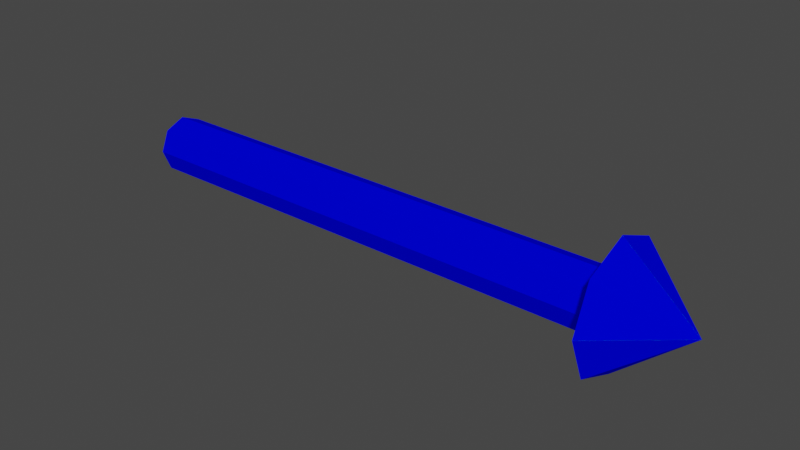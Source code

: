 # Source: Axes3DX.blend  (saved by Blender 2.83.19; exported with 4.5.12 LTS)
import bpy
from mathutils import Matrix  # noqa: F401  (used for matrix-valued properties, if any)

bpy.ops.wm.read_factory_settings(use_empty=True)
scene = bpy.context.scene
scene.name = 'Scene'

# ---- collections
col_collection = bpy.data.collections.new('Collection'); scene.collection.children.link(col_collection)

# ---- materials (node trees are filled in below, after node groups)
mat_xaxis = bpy.data.materials.new('Xaxis')
mat_xaxis.use_transparent_shadow = False
mat_yaxis = bpy.data.materials.new('Yaxis')
mat_yaxis.alpha_threshold = 0.0
mat_yaxis.use_transparent_shadow = False
mat_yaxis.line_color = (0.0, 0.0, 0.0, 1.0)
mat_zaxis = bpy.data.materials.new('Zaxis')
mat_zaxis.use_transparent_shadow = False

# ---- material node trees
mat_xaxis.use_nodes = True; mat_xaxis.node_tree.nodes.clear()
_N = mat_xaxis.node_tree.nodes; _L = mat_xaxis.node_tree.links
n0 = _N.new('ShaderNodeBsdfPrincipled'); n0.name = 'Principled BSDF'; n0.location = (10, 300)
n0.distribution = 'GGX'
n0.subsurface_method = 'BURLEY'
n0.inputs[0].default_value = (0.8, 0.0, 0.0007526, 1.0)
n0.inputs[3].default_value = 1.45
n0.inputs[13].default_value = 0.0
n0.inputs[27].default_value = (0.1, 0.0, 0.0, 1.0)
n0.inputs[28].default_value = 1.0
n1 = _N.new('ShaderNodeOutputMaterial'); n1.name = 'Material Output'; n1.location = (300, 300)
_L.new(n0.outputs[0], n1.inputs[0])
n1.is_active_output = True
mat_yaxis.use_nodes = True; mat_yaxis.node_tree.nodes.clear()
_N = mat_yaxis.node_tree.nodes; _L = mat_yaxis.node_tree.links
n0 = _N.new('ShaderNodeOutputMaterial'); n0.name = 'Material Output'; n0.location = (300, 300)
n1 = _N.new('ShaderNodeBsdfPrincipled'); n1.name = 'Principled BSDF'; n1.location = (10, 300)
n1.distribution = 'GGX'
n1.subsurface_method = 'BURLEY'
n1.inputs[0].default_value = (0.0, 0.8, 0.002137, 1.0)
n1.inputs[3].default_value = 1.45
n1.inputs[13].default_value = 0.0
n1.inputs[27].default_value = (0.0, 0.1, 0.0, 1.0)
n1.inputs[28].default_value = 1.0
_L.new(n1.outputs[0], n0.inputs[0])
n0.is_active_output = True
mat_zaxis.use_nodes = True; mat_zaxis.node_tree.nodes.clear()
_N = mat_zaxis.node_tree.nodes; _L = mat_zaxis.node_tree.links
n0 = _N.new('ShaderNodeBsdfPrincipled'); n0.name = 'Principled BSDF'; n0.location = (10, 300)
n0.distribution = 'GGX'
n0.subsurface_method = 'BURLEY'
n0.inputs[0].default_value = (0.0, 0.0006193, 0.8, 1.0)
n0.inputs[3].default_value = 1.45
n0.inputs[13].default_value = 0.0
n0.inputs[27].default_value = (0.0, 0.0, 0.1, 1.0)
n0.inputs[28].default_value = 1.0
n1 = _N.new('ShaderNodeOutputMaterial'); n1.name = 'Material Output'; n1.location = (300, 300)
_L.new(n0.outputs[0], n1.inputs[0])
n1.is_active_output = True

# ---- world
world_world = bpy.data.worlds.new('World'); scene.world = world_world
world_world.use_nodes = True; world_world.node_tree.nodes.clear()
_N = world_world.node_tree.nodes; _L = world_world.node_tree.links
n0 = _N.new('ShaderNodeOutputWorld'); n0.name = 'World Output'; n0.location = (300, 300)
n1 = _N.new('ShaderNodeBackground'); n1.name = 'Background'; n1.location = (10, 300)
n1.inputs[0].default_value = (0.05088, 0.05088, 0.05088, 1.0)
_L.new(n1.outputs[0], n0.inputs[0])
n0.is_active_output = True
world_world.color = (0.05088, 0.05088, 0.05088)
world_world.use_sun_shadow = False
world_world.sun_shadow_jitter_overblur = 0.0

# ---- meshes
me_axes = bpy.data.meshes.new('Axes')
me_axes.from_pydata([(0.0, 0.0, 2.186e-08), (1.0, 0.0, -2.186e-08), (0.0, 0.05, 2.186e-08), (0.8746, 0.1084, -2.128e-08), (0.0, 0.03536, -0.03536), (0.8746, 0.07663, -0.07663), (0.0, -2.186e-09, -0.05), (0.8746, -4.737e-09, -0.1084), (0.0, -0.03536, -0.03536), (0.8746, -0.07663, -0.07663), (0.0, -0.05, 2.623e-08), (0.8746, -0.1084, -1.18e-08), (0.0, -0.03536, 0.03536), (0.8746, -0.07663, 0.07663), (0.0, 5.962e-10, 0.05), (0.8746, 1.292e-09, 0.1084), (0.0, 0.03536, 0.03536), (0.8746, 0.07663, 0.07663), (0.0, 0.0, 2.186e-08), (1.0, 0.0, -2.186e-08), (0.0, 0.05, 2.186e-08), (0.8746, 0.1084, -2.128e-08), (0.0, 0.03536, -0.03536), (0.8746, 0.07663, -0.07663), (0.0, -2.186e-09, -0.05), (0.8746, -4.737e-09, -0.1084), (0.0, -0.03536, -0.03536), (0.8746, -0.07663, -0.07663), (0.0, -0.05, 2.623e-08), (0.8746, -0.1084, -1.18e-08), (0.0, -0.03536, 0.03536), (0.8746, -0.07663, 0.07663), (0.0, 5.962e-10, 0.05), (0.8746, 1.292e-09, 0.1084), (0.0, 0.03536, 0.03536), (0.8746, 0.07663, 0.07663), (0.0, 0.0, 2.188e-08), (1.0, 0.0, -2.186e-08), (0.0, 0.05002, 2.188e-08), (0.8746, 0.1084, -2.128e-08), (0.0, 0.03537, -0.03537), (0.8746, 0.07667, -0.07667), (0.0, -2.187e-09, -0.05002), (0.8746, -4.739e-09, -0.1084), (0.0, -0.03537, -0.03537), (0.8746, -0.07667, -0.07667), (0.0, -0.05002, 2.625e-08), (0.8746, -0.1084, -1.18e-08), (0.0, -0.03537, 0.03537), (0.8746, -0.07667, 0.07667), (0.0, 5.965e-10, 0.05003), (0.8746, 1.293e-09, 0.1084), (0.0, 0.03537, 0.03537), (0.8746, 0.07667, 0.07667), (0.866, -0.03536, 0.03536), (0.866, -2.187e-09, -0.05003), (0.866, -2.186e-09, -0.05), (0.866, 0.03537, 0.03537), (0.866, 0.03536, 0.03536), (0.866, 0.05002, -2.02e-08), (0.866, -0.05, -1.583e-08), (0.866, 0.03537, -0.03537), (0.866, 0.03536, -0.03536), (0.866, 5.965e-10, 0.05002), (0.866, 5.962e-10, 0.05), (0.866, -0.03536, -0.03536), (0.866, -0.03537, 0.03537), (0.866, -0.03536, 0.03536), (0.866, -2.186e-09, -0.05), (0.866, 0.05, -2.02e-08), (0.866, 0.03536, 0.03536), (0.866, -0.05002, -1.583e-08), (0.866, -0.05, -1.583e-08), (0.866, 0.03536, -0.03536), (0.866, 0.05, -2.02e-08), (0.866, 5.962e-10, 0.05), (0.866, -0.03537, -0.03537), (0.866, -0.03536, -0.03536)], [], [(0, 2, 4), (1, 5, 3), (2, 74, 62, 4), (0, 4, 6), (1, 7, 5), (4, 62, 56, 6), (0, 6, 8), (1, 9, 7), (6, 56, 77, 8), (0, 8, 10), (1, 11, 9), (8, 77, 72, 10), (0, 10, 12), (1, 13, 11), (10, 72, 67, 12), (0, 12, 14), (1, 15, 13), (12, 67, 64, 14), (0, 14, 16), (1, 17, 15), (14, 64, 58, 16), (0, 16, 2), (1, 3, 17), (16, 58, 74, 2), (18, 20, 22), (19, 23, 21), (20, 69, 73, 22), (18, 22, 24), (19, 25, 23), (22, 73, 68, 24), (18, 24, 26), (19, 27, 25), (24, 68, 65, 26), (18, 26, 28), (19, 29, 27), (26, 65, 60, 28), (18, 28, 30), (19, 31, 29), (28, 60, 54, 30), (18, 30, 32), (19, 33, 31), (30, 54, 75, 32), (18, 32, 34), (19, 35, 33), (32, 75, 70, 34), (18, 34, 20), (19, 21, 35), (34, 70, 69, 20), (36, 38, 40), (37, 41, 39), (38, 59, 61, 40), (36, 40, 42), (37, 43, 41), (40, 61, 55, 42), (36, 42, 44), (37, 45, 43), (42, 55, 76, 44), (36, 44, 46), (37, 47, 45), (44, 76, 71, 46), (36, 46, 48), (37, 49, 47), (46, 71, 66, 48), (36, 48, 50), (37, 51, 49), (48, 66, 63, 50), (36, 50, 52), (37, 53, 51), (50, 63, 57, 52), (36, 52, 38), (37, 39, 53), (52, 57, 59, 38), (67, 72, 11, 13), (55, 61, 41, 43), (58, 64, 15, 17), (71, 76, 45, 47), (73, 69, 21, 23), (63, 66, 49, 51), (65, 68, 25, 27), (59, 57, 53, 39), (54, 60, 29, 31), (56, 62, 5, 7), (70, 75, 33, 35), (72, 77, 9, 11), (61, 59, 39, 41), (64, 67, 13, 15), (76, 55, 43, 45), (74, 58, 17, 3), (66, 71, 47, 49), (68, 73, 23, 25), (57, 63, 51, 53), (60, 65, 27, 29), (62, 74, 3, 5), (75, 54, 31, 33), (77, 56, 7, 9), (69, 70, 35, 21)])
me_axes.polygons.foreach_set('material_index', [0, 0, 0, 0, 0, 0, 0, 0, 0, 0, 0, 0, 0, 0, 0, 0, 0, 0, 0, 0, 0, 0, 0, 0, 1, 1, 1, 1, 1, 1, 1, 1, 1, 1, 1, 1, 1, 1, 1, 1, 1, 1, 1, 1, 1, 1, 1, 1, 2, 2, 2, 2, 2, 2, 2, 2, 2, 2, 2, 2, 2, 2, 2, 2, 2, 2, 2, 2, 2, 2, 2, 2, 0, 2, 0, 2, 1, 2, 1, 2, 1, 0, 1, 0, 2, 0, 2, 0, 2, 1, 2, 1, 0, 1, 0, 1])
_k = set([(2, 4), (2, 16), (3, 5), (3, 17), (4, 6), (5, 7), (6, 8), (7, 9), (8, 10), (9, 11), (10, 12), (11, 13), (12, 14), (13, 15), (14, 16), (15, 17), (20, 22), (20, 34), (21, 23), (21, 35), (22, 24), (23, 25), (24, 26), (25, 27), (26, 28), (27, 29), (28, 30), (29, 31), (30, 32), (31, 33), (32, 34), (33, 35), (38, 40), (38, 52), (39, 41), (39, 53), (40, 42), (41, 43), (42, 44), (43, 45), (44, 46), (45, 47), (46, 48), (47, 49), (48, 50), (49, 51), (50, 52), (51, 53)])
me_axes.attributes.new('sharp_edge', 'BOOLEAN', 'EDGE').data.foreach_set('value', [ (min(e.vertices), max(e.vertices)) in _k for e in me_axes.edges])
_uv = me_axes.uv_layers.new(name='UVMap')
_uv.uv.foreach_set('vector', [0.75, 0.25, 0.75, 0.49, 0.9197, 0.4197, 0.25, 0.25, 0.4197, 0.4197, 0.25, 0.49, 1.0, 0.5, 1.0, 0.9811, 0.875, 0.9811, 0.875, 0.5, 0.75, 0.25, 0.9197, 0.4197, 0.99, 0.25, 0.25, 0.25, 0.49, 0.25, 0.4197, 0.4197, 0.875, 0.5, 0.875, 0.9811, 0.75, 0.9811, 0.75, 0.5, 0.75, 0.25, 0.99, 0.25, 0.9197, 0.08029, 0.25, 0.25, 0.4197, 0.08029, 0.49, 0.25, 0.75, 0.5, 0.75, 0.9811, 0.625, 0.9811, 0.625, 0.5, 0.75, 0.25, 0.9197, 0.08029, 0.75, 0.01, 0.25, 0.25, 0.25, 0.01, 0.4197, 0.08029, 0.625, 0.5, 0.625, 0.9811, 0.5, 0.9811, 0.5, 0.5, 0.75, 0.25, 0.75, 0.01, 0.5803, 0.08029, 0.25, 0.25, 0.08029, 0.08029, 0.25, 0.01, 0.5, 0.5, 0.5, 0.9811, 0.375, 0.9811, 0.375, 0.5, 0.75, 0.25, 0.5803, 0.08029, 0.51, 0.25, 0.25, 0.25, 0.01, 0.25, 0.08029, 0.08029, 0.375, 0.5, 0.375, 0.9811, 0.25, 0.9811, 0.25, 0.5, 0.75, 0.25, 0.51, 0.25, 0.5803, 0.4197, 0.25, 0.25, 0.08029, 0.4197, 0.01, 0.25, 0.25, 0.5, 0.25, 0.9811, 0.125, 0.9811, 0.125, 0.5, 0.75, 0.25, 0.5803, 0.4197, 0.75, 0.49, 0.25, 0.25, 0.25, 0.49, 0.08029, 0.4197, 0.125, 0.5, 0.125, 0.9811, 0.0, 0.9811, 0.0, 0.5, 0.75, 0.25, 0.75, 0.49, 0.9197, 0.4197, 0.25, 0.25, 0.4197, 0.4197, 0.25, 0.49, 1.0, 0.5, 1.0, 0.9811, 0.875, 0.9811, 0.875, 0.5, 0.75, 0.25, 0.9197, 0.4197, 0.99, 0.25, 0.25, 0.25, 0.49, 0.25, 0.4197, 0.4197, 0.875, 0.5, 0.875, 0.9811, 0.75, 0.9811, 0.75, 0.5, 0.75, 0.25, 0.99, 0.25, 0.9197, 0.08029, 0.25, 0.25, 0.4197, 0.08029, 0.49, 0.25, 0.75, 0.5, 0.75, 0.9811, 0.625, 0.9811, 0.625, 0.5, 0.75, 0.25, 0.9197, 0.08029, 0.75, 0.01, 0.25, 0.25, 0.25, 0.01, 0.4197, 0.08029, 0.625, 0.5, 0.625, 0.9811, 0.5, 0.9811, 0.5, 0.5, 0.75, 0.25, 0.75, 0.01, 0.5803, 0.08029, 0.25, 0.25, 0.08029, 0.08029, 0.25, 0.01, 0.5, 0.5, 0.5, 0.9811, 0.375, 0.9811, 0.375, 0.5, 0.75, 0.25, 0.5803, 0.08029, 0.51, 0.25, 0.25, 0.25, 0.01, 0.25, 0.08029, 0.08029, 0.375, 0.5, 0.375, 0.9811, 0.25, 0.9811, 0.25, 0.5, 0.75, 0.25, 0.51, 0.25, 0.5803, 0.4197, 0.25, 0.25, 0.08029, 0.4197, 0.01, 0.25, 0.25, 0.5, 0.25, 0.9811, 0.125, 0.9811, 0.125, 0.5, 0.75, 0.25, 0.5803, 0.4197, 0.75, 0.49, 0.25, 0.25, 0.25, 0.49, 0.08029, 0.4197, 0.125, 0.5, 0.125, 0.9811, 0.0, 0.9811, 0.0, 0.5, 0.75, 0.25, 0.75, 0.49, 0.9197, 0.4197, 0.25, 0.25, 0.4197, 0.4197, 0.25, 0.49, 1.0, 0.5, 1.0, 0.9811, 0.875, 0.9811, 0.875, 0.5, 0.75, 0.25, 0.9197, 0.4197, 0.99, 0.25, 0.25, 0.25, 0.49, 0.25, 0.4197, 0.4197, 0.875, 0.5, 0.875, 0.9811, 0.75, 0.9811, 0.75, 0.5, 0.75, 0.25, 0.99, 0.25, 0.9197, 0.08029, 0.25, 0.25, 0.4197, 0.08029, 0.49, 0.25, 0.75, 0.5, 0.75, 0.9811, 0.625, 0.9811, 0.625, 0.5, 0.75, 0.25, 0.9197, 0.08029, 0.75, 0.01, 0.25, 0.25, 0.25, 0.01, 0.4197, 0.08029, 0.625, 0.5, 0.625, 0.9811, 0.5, 0.9811, 0.5, 0.5, 0.75, 0.25, 0.75, 0.01, 0.5803, 0.08029, 0.25, 0.25, 0.08029, 0.08029, 0.25, 0.01, 0.5, 0.5, 0.5, 0.9811, 0.375, 0.9811, 0.375, 0.5, 0.75, 0.25, 0.5803, 0.08029, 0.51, 0.25, 0.25, 0.25, 0.01, 0.25, 0.08029, 0.08029, 0.375, 0.5, 0.375, 0.9811, 0.25, 0.9811, 0.25, 0.5, 0.75, 0.25, 0.51, 0.25, 0.5803, 0.4197, 0.25, 0.25, 0.08029, 0.4197, 0.01, 0.25, 0.25, 0.5, 0.25, 0.9811, 0.125, 0.9811, 0.125, 0.5, 0.75, 0.25, 0.5803, 0.4197, 0.75, 0.49, 0.25, 0.25, 0.25, 0.49, 0.08029, 0.4197, 0.125, 0.5, 0.125, 0.9811, 0.0, 0.9811, 0.0, 0.5, 0.375, 0.9811, 0.5, 0.9811, 0.5, 1.0, 0.375, 1.0, 0.75, 0.9811, 0.875, 0.9811, 0.875, 1.0, 0.75, 1.0, 0.125, 0.9811, 0.25, 0.9811, 0.25, 1.0, 0.125, 1.0, 0.5, 0.9811, 0.625, 0.9811, 0.625, 1.0, 0.5, 1.0, 0.875, 0.9811, 1.0, 0.9811, 1.0, 1.0, 0.875, 1.0, 0.25, 0.9811, 0.375, 0.9811, 0.375, 1.0, 0.25, 1.0, 0.625, 0.9811, 0.75, 0.9811, 0.75, 1.0, 0.625, 1.0, 0.0, 0.9811, 0.125, 0.9811, 0.125, 1.0, 0.0, 1.0, 0.375, 0.9811, 0.5, 0.9811, 0.5, 1.0, 0.375, 1.0, 0.75, 0.9811, 0.875, 0.9811, 0.875, 1.0, 0.75, 1.0, 0.125, 0.9811, 0.25, 0.9811, 0.25, 1.0, 0.125, 1.0, 0.5, 0.9811, 0.625, 0.9811, 0.625, 1.0, 0.5, 1.0, 0.875, 0.9811, 1.0, 0.9811, 1.0, 1.0, 0.875, 1.0, 0.25, 0.9811, 0.375, 0.9811, 0.375, 1.0, 0.25, 1.0, 0.625, 0.9811, 0.75, 0.9811, 0.75, 1.0, 0.625, 1.0, 0.0, 0.9811, 0.125, 0.9811, 0.125, 1.0, 0.0, 1.0, 0.375, 0.9811, 0.5, 0.9811, 0.5, 1.0, 0.375, 1.0, 0.75, 0.9811, 0.875, 0.9811, 0.875, 1.0, 0.75, 1.0, 0.125, 0.9811, 0.25, 0.9811, 0.25, 1.0, 0.125, 1.0, 0.5, 0.9811, 0.625, 0.9811, 0.625, 1.0, 0.5, 1.0, 0.875, 0.9811, 1.0, 0.9811, 1.0, 1.0, 0.875, 1.0, 0.25, 0.9811, 0.375, 0.9811, 0.375, 1.0, 0.25, 1.0, 0.625, 0.9811, 0.75, 0.9811, 0.75, 1.0, 0.625, 1.0, 0.0, 0.9811, 0.125, 0.9811, 0.125, 1.0, 0.0, 1.0])
me_axes.materials.append(mat_xaxis)
me_axes.materials.append(mat_yaxis)
me_axes.materials.append(mat_zaxis)
me_axes.use_remesh_preserve_volume = False
me_axes.use_remesh_preserve_attributes = False
me_axes.use_mirror_vertex_groups = False
me_axes.update()

# ---- objects
ob_axes = bpy.data.objects.new('Axes', me_axes)

# ---- transforms, parenting, visibility, modifiers, constraints
ob_axes.location = (0.0, 0.0, 0.0)
ob_axes.lock_rotations_4d = False
ob_axes.empty_display_type = 'ARROWS'
ob_axes.lineart.crease_threshold = 0.0

# ---- collection membership
col_collection.objects.link(ob_axes)

# ---- scene / render settings (as saved in the file)
scene.frame_start = 1; scene.frame_end = 250; scene.frame_set(1)
scene.render.engine = 'BLENDER_EEVEE_NEXT'
scene.cycles.use_denoising = False
scene.cycles.samples = 128
scene.cycles.sampling_pattern = 'TABULATED_SOBOL'
scene.cycles.use_adaptive_sampling = False
scene.cycles.use_light_tree = False
scene.view_settings.view_transform = 'Filmic'
bpy.context.view_layer.update()

# ---- added for rendering (the .blend has no active camera and no usable light): camera, sun
cam_auto = bpy.data.cameras.new('AutoCamera')
cam_auto.lens = 50.0
cam_auto.sensor_width = 36.0
cam_auto.clip_end = 1000.0
ob_auto_camera = bpy.data.objects.new('AutoCamera', cam_auto)
scene.collection.objects.link(ob_auto_camera)
ob_auto_camera.location = (1.46775, -1.1613, 0.774201)
ob_auto_camera.rotation_euler = (1.09748, -7.21219e-08, 0.694738)
scene.camera = ob_auto_camera
light_auto_sun = bpy.data.lights.new('AutoSun', 'SUN')
light_auto_sun.energy = 3.0
light_auto_sun.angle = 0.0523599
ob_auto_sun = bpy.data.objects.new('AutoSun', light_auto_sun)
scene.collection.objects.link(ob_auto_sun)
ob_auto_sun.rotation_euler = (0.872665, 0.174533, 0.523599)
bpy.context.view_layer.update()
